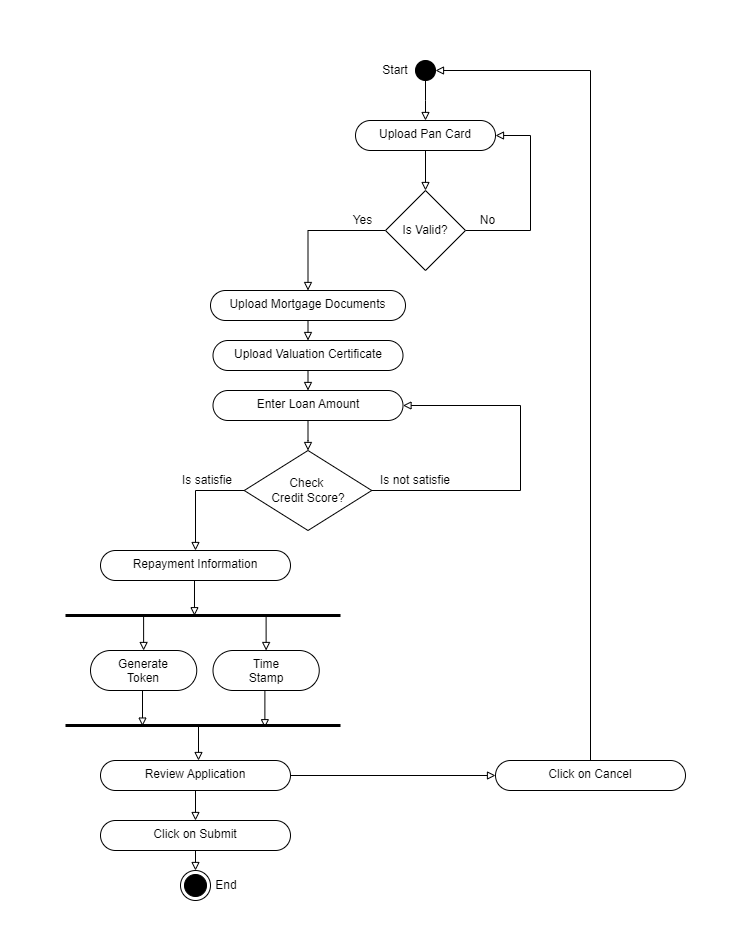

The diagram above was exported from draw.io. Its source (the exported page's mxGraphModel, read from the mxfile embedded in the PNG):
<mxGraphModel dx="1050" dy="621" grid="1" gridSize="10" guides="1" tooltips="1" connect="1" arrows="1" fold="1" page="1" pageScale="1" pageWidth="750" pageHeight="950" math="0" shadow="0">
  <root>
    <mxCell id="0" />
    <mxCell id="1" parent="0" />
    <mxCell id="Rh9CGznedd6ik9ucD9in-6" value="" style="edgeStyle=orthogonalEdgeStyle;rounded=0;orthogonalLoop=1;jettySize=auto;html=1;endArrow=block;endFill=0;" parent="1" source="Rh9CGznedd6ik9ucD9in-2" edge="1">
      <mxGeometry relative="1" as="geometry">
        <mxPoint x="425" y="120" as="targetPoint" />
      </mxGeometry>
    </mxCell>
    <mxCell id="Rh9CGznedd6ik9ucD9in-2" value="" style="ellipse;fillColor=strokeColor;html=1;" parent="1" vertex="1">
      <mxGeometry x="415" y="60" width="20" height="20" as="geometry" />
    </mxCell>
    <mxCell id="Rh9CGznedd6ik9ucD9in-13" style="edgeStyle=orthogonalEdgeStyle;rounded=0;orthogonalLoop=1;jettySize=auto;html=1;exitX=0.5;exitY=1;exitDx=0;exitDy=0;entryX=0.5;entryY=0;entryDx=0;entryDy=0;endArrow=block;endFill=0;" parent="1" source="Rh9CGznedd6ik9ucD9in-7" target="Rh9CGznedd6ik9ucD9in-12" edge="1">
      <mxGeometry relative="1" as="geometry" />
    </mxCell>
    <mxCell id="Rh9CGznedd6ik9ucD9in-7" value="Upload Pan Card" style="html=1;align=center;verticalAlign=top;rounded=1;absoluteArcSize=1;arcSize=52;dashed=0;whiteSpace=wrap;" parent="1" vertex="1">
      <mxGeometry x="355" y="120" width="140" height="30" as="geometry" />
    </mxCell>
    <mxCell id="Rh9CGznedd6ik9ucD9in-17" style="edgeStyle=orthogonalEdgeStyle;rounded=0;orthogonalLoop=1;jettySize=auto;html=1;exitX=1;exitY=0.5;exitDx=0;exitDy=0;entryX=1;entryY=0.5;entryDx=0;entryDy=0;jumpStyle=none;endArrow=block;endFill=0;" parent="1" source="Rh9CGznedd6ik9ucD9in-12" target="Rh9CGznedd6ik9ucD9in-7" edge="1">
      <mxGeometry relative="1" as="geometry">
        <Array as="points">
          <mxPoint x="530" y="230" />
          <mxPoint x="530" y="135" />
        </Array>
      </mxGeometry>
    </mxCell>
    <mxCell id="Rh9CGznedd6ik9ucD9in-29" style="edgeStyle=orthogonalEdgeStyle;rounded=0;orthogonalLoop=1;jettySize=auto;html=1;exitX=0;exitY=0.5;exitDx=0;exitDy=0;entryX=0.5;entryY=0;entryDx=0;entryDy=0;endArrow=block;endFill=0;" parent="1" source="Rh9CGznedd6ik9ucD9in-12" target="Rh9CGznedd6ik9ucD9in-21" edge="1">
      <mxGeometry relative="1" as="geometry" />
    </mxCell>
    <mxCell id="Rh9CGznedd6ik9ucD9in-12" value="Is Valid?" style="rhombus;whiteSpace=wrap;html=1;" parent="1" vertex="1">
      <mxGeometry x="385" y="190" width="80" height="80" as="geometry" />
    </mxCell>
    <mxCell id="Rh9CGznedd6ik9ucD9in-19" value="No" style="text;html=1;align=center;verticalAlign=middle;whiteSpace=wrap;rounded=0;" parent="1" vertex="1">
      <mxGeometry x="465" y="210" width="45" height="20" as="geometry" />
    </mxCell>
    <mxCell id="Rh9CGznedd6ik9ucD9in-20" value="Start" style="text;html=1;align=center;verticalAlign=middle;whiteSpace=wrap;rounded=0;" parent="1" vertex="1">
      <mxGeometry x="365" y="55" width="60" height="30" as="geometry" />
    </mxCell>
    <mxCell id="Rh9CGznedd6ik9ucD9in-30" style="edgeStyle=orthogonalEdgeStyle;rounded=0;orthogonalLoop=1;jettySize=auto;html=1;exitX=0.5;exitY=1;exitDx=0;exitDy=0;entryX=0.5;entryY=0;entryDx=0;entryDy=0;endArrow=block;endFill=0;" parent="1" source="Rh9CGznedd6ik9ucD9in-21" target="Rh9CGznedd6ik9ucD9in-23" edge="1">
      <mxGeometry relative="1" as="geometry" />
    </mxCell>
    <mxCell id="Rh9CGznedd6ik9ucD9in-21" value="Upload Mortgage Documents" style="html=1;align=center;verticalAlign=top;rounded=1;absoluteArcSize=1;arcSize=52;dashed=0;whiteSpace=wrap;" parent="1" vertex="1">
      <mxGeometry x="210" y="290" width="195" height="30" as="geometry" />
    </mxCell>
    <mxCell id="Rh9CGznedd6ik9ucD9in-32" style="edgeStyle=orthogonalEdgeStyle;rounded=0;orthogonalLoop=1;jettySize=auto;html=1;exitX=0.5;exitY=1;exitDx=0;exitDy=0;entryX=0.5;entryY=0;entryDx=0;entryDy=0;endArrow=block;endFill=0;" parent="1" source="Rh9CGznedd6ik9ucD9in-23" target="Rh9CGznedd6ik9ucD9in-31" edge="1">
      <mxGeometry relative="1" as="geometry" />
    </mxCell>
    <mxCell id="Rh9CGznedd6ik9ucD9in-23" value="Upload Valuation Certificate" style="html=1;align=center;verticalAlign=top;rounded=1;absoluteArcSize=1;arcSize=52;dashed=0;whiteSpace=wrap;" parent="1" vertex="1">
      <mxGeometry x="212.5" y="340" width="190" height="30" as="geometry" />
    </mxCell>
    <mxCell id="Rh9CGznedd6ik9ucD9in-25" value="Yes" style="text;html=1;align=center;verticalAlign=middle;whiteSpace=wrap;rounded=0;" parent="1" vertex="1">
      <mxGeometry x="340" y="210" width="45" height="20" as="geometry" />
    </mxCell>
    <mxCell id="Rh9CGznedd6ik9ucD9in-34" style="edgeStyle=orthogonalEdgeStyle;rounded=0;orthogonalLoop=1;jettySize=auto;html=1;exitX=0.5;exitY=1;exitDx=0;exitDy=0;entryX=0.5;entryY=0;entryDx=0;entryDy=0;endArrow=block;endFill=0;" parent="1" source="Rh9CGznedd6ik9ucD9in-31" target="Rh9CGznedd6ik9ucD9in-33" edge="1">
      <mxGeometry relative="1" as="geometry">
        <Array as="points">
          <mxPoint x="308" y="440" />
          <mxPoint x="308" y="440" />
        </Array>
      </mxGeometry>
    </mxCell>
    <mxCell id="Rh9CGznedd6ik9ucD9in-31" value="Enter Loan Amount" style="html=1;align=center;verticalAlign=top;rounded=1;absoluteArcSize=1;arcSize=52;dashed=0;whiteSpace=wrap;" parent="1" vertex="1">
      <mxGeometry x="212.5" y="390" width="190" height="30" as="geometry" />
    </mxCell>
    <mxCell id="Rh9CGznedd6ik9ucD9in-35" style="edgeStyle=orthogonalEdgeStyle;rounded=0;orthogonalLoop=1;jettySize=auto;html=1;exitX=1;exitY=0.5;exitDx=0;exitDy=0;entryX=1;entryY=0.5;entryDx=0;entryDy=0;endArrow=block;endFill=0;" parent="1" source="Rh9CGznedd6ik9ucD9in-33" target="Rh9CGznedd6ik9ucD9in-31" edge="1">
      <mxGeometry relative="1" as="geometry">
        <Array as="points">
          <mxPoint x="520" y="490" />
          <mxPoint x="520" y="405" />
        </Array>
      </mxGeometry>
    </mxCell>
    <mxCell id="Rh9CGznedd6ik9ucD9in-38" style="edgeStyle=orthogonalEdgeStyle;rounded=0;orthogonalLoop=1;jettySize=auto;html=1;exitX=0;exitY=0.5;exitDx=0;exitDy=0;endArrow=block;endFill=0;" parent="1" source="Rh9CGznedd6ik9ucD9in-33" target="Rh9CGznedd6ik9ucD9in-37" edge="1">
      <mxGeometry relative="1" as="geometry" />
    </mxCell>
    <mxCell id="Rh9CGznedd6ik9ucD9in-33" value="&lt;div&gt;Check&amp;nbsp;&lt;/div&gt;&lt;div&gt;Credit&amp;nbsp;&lt;span style=&quot;background-color: initial;&quot;&gt;Score?&lt;/span&gt;&lt;/div&gt;" style="rhombus;whiteSpace=wrap;html=1;" parent="1" vertex="1">
      <mxGeometry x="243.75" y="450" width="127.5" height="80" as="geometry" />
    </mxCell>
    <mxCell id="Rh9CGznedd6ik9ucD9in-36" value="Is not satisfie" style="text;html=1;align=center;verticalAlign=middle;whiteSpace=wrap;rounded=0;" parent="1" vertex="1">
      <mxGeometry x="370" y="470" width="90" height="20" as="geometry" />
    </mxCell>
    <mxCell id="Rh9CGznedd6ik9ucD9in-37" value="Repayment Information" style="html=1;align=center;verticalAlign=top;rounded=1;absoluteArcSize=1;arcSize=52;dashed=0;whiteSpace=wrap;" parent="1" vertex="1">
      <mxGeometry x="100" y="550" width="190" height="30" as="geometry" />
    </mxCell>
    <mxCell id="Rh9CGznedd6ik9ucD9in-39" value="Is satisfie" style="text;html=1;align=center;verticalAlign=middle;whiteSpace=wrap;rounded=0;" parent="1" vertex="1">
      <mxGeometry x="170" y="470" width="73.75" height="20" as="geometry" />
    </mxCell>
    <mxCell id="Rh9CGznedd6ik9ucD9in-52" style="edgeStyle=orthogonalEdgeStyle;rounded=0;orthogonalLoop=1;jettySize=auto;html=1;exitX=0.75;exitY=0.5;exitDx=0;exitDy=0;exitPerimeter=0;entryX=0.5;entryY=0;entryDx=0;entryDy=0;endArrow=block;endFill=0;" parent="1" source="Rh9CGznedd6ik9ucD9in-44" target="Rh9CGznedd6ik9ucD9in-48" edge="1">
      <mxGeometry relative="1" as="geometry" />
    </mxCell>
    <mxCell id="Rh9CGznedd6ik9ucD9in-63" style="edgeStyle=orthogonalEdgeStyle;rounded=0;orthogonalLoop=1;jettySize=auto;html=1;exitX=0.25;exitY=0.5;exitDx=0;exitDy=0;exitPerimeter=0;entryX=0.5;entryY=0;entryDx=0;entryDy=0;endArrow=block;endFill=0;" parent="1" source="Rh9CGznedd6ik9ucD9in-44" target="Rh9CGznedd6ik9ucD9in-47" edge="1">
      <mxGeometry relative="1" as="geometry" />
    </mxCell>
    <mxCell id="Rh9CGznedd6ik9ucD9in-44" value="" style="shape=line;html=1;strokeWidth=3;strokeColor=#000000;" parent="1" vertex="1">
      <mxGeometry x="65" y="610" width="275" height="10" as="geometry" />
    </mxCell>
    <mxCell id="Rh9CGznedd6ik9ucD9in-47" value="Generate&lt;div&gt;Token&lt;/div&gt;" style="html=1;align=center;verticalAlign=top;rounded=1;absoluteArcSize=1;arcSize=52;dashed=0;whiteSpace=wrap;" parent="1" vertex="1">
      <mxGeometry x="90" y="650" width="106.25" height="40" as="geometry" />
    </mxCell>
    <mxCell id="Rh9CGznedd6ik9ucD9in-48" value="Time&lt;div&gt;Stamp&lt;/div&gt;" style="html=1;align=center;verticalAlign=top;rounded=1;absoluteArcSize=1;arcSize=52;dashed=0;whiteSpace=wrap;" parent="1" vertex="1">
      <mxGeometry x="212.5" y="650" width="106.25" height="40" as="geometry" />
    </mxCell>
    <mxCell id="Rh9CGznedd6ik9ucD9in-53" value="" style="shape=line;html=1;strokeWidth=3;strokeColor=#000000;" parent="1" vertex="1">
      <mxGeometry x="65" y="720" width="275" height="10" as="geometry" />
    </mxCell>
    <mxCell id="Rh9CGznedd6ik9ucD9in-76" value="" style="edgeStyle=orthogonalEdgeStyle;rounded=0;orthogonalLoop=1;jettySize=auto;html=1;endArrow=block;endFill=0;" parent="1" source="Rh9CGznedd6ik9ucD9in-66" target="Rh9CGznedd6ik9ucD9in-74" edge="1">
      <mxGeometry relative="1" as="geometry" />
    </mxCell>
    <mxCell id="Rh9CGznedd6ik9ucD9in-77" style="edgeStyle=orthogonalEdgeStyle;rounded=0;orthogonalLoop=1;jettySize=auto;html=1;exitX=1;exitY=0.5;exitDx=0;exitDy=0;entryX=0;entryY=0.5;entryDx=0;entryDy=0;endArrow=block;endFill=0;" parent="1" source="Rh9CGznedd6ik9ucD9in-66" target="Rh9CGznedd6ik9ucD9in-75" edge="1">
      <mxGeometry relative="1" as="geometry" />
    </mxCell>
    <mxCell id="Rh9CGznedd6ik9ucD9in-66" value="Review Application" style="html=1;align=center;verticalAlign=top;rounded=1;absoluteArcSize=1;arcSize=52;dashed=0;whiteSpace=wrap;" parent="1" vertex="1">
      <mxGeometry x="100" y="760" width="190" height="30" as="geometry" />
    </mxCell>
    <mxCell id="Rh9CGznedd6ik9ucD9in-67" style="edgeStyle=orthogonalEdgeStyle;rounded=0;orthogonalLoop=1;jettySize=auto;html=1;exitX=0.511;exitY=0.48;exitDx=0;exitDy=0;endArrow=block;endFill=0;exitPerimeter=0;" parent="1" source="Rh9CGznedd6ik9ucD9in-53" edge="1">
      <mxGeometry relative="1" as="geometry">
        <mxPoint x="198" y="760" as="targetPoint" />
      </mxGeometry>
    </mxCell>
    <mxCell id="Rh9CGznedd6ik9ucD9in-71" style="edgeStyle=orthogonalEdgeStyle;rounded=0;orthogonalLoop=1;jettySize=auto;html=1;exitX=0.5;exitY=1;exitDx=0;exitDy=0;entryX=0.28;entryY=0.56;entryDx=0;entryDy=0;entryPerimeter=0;endArrow=block;endFill=0;" parent="1" source="Rh9CGznedd6ik9ucD9in-47" target="Rh9CGznedd6ik9ucD9in-53" edge="1">
      <mxGeometry relative="1" as="geometry" />
    </mxCell>
    <mxCell id="Rh9CGznedd6ik9ucD9in-72" style="edgeStyle=orthogonalEdgeStyle;rounded=0;orthogonalLoop=1;jettySize=auto;html=1;exitX=0.5;exitY=1;exitDx=0;exitDy=0;entryX=0.725;entryY=0.72;entryDx=0;entryDy=0;entryPerimeter=0;endArrow=block;endFill=0;" parent="1" source="Rh9CGznedd6ik9ucD9in-48" target="Rh9CGznedd6ik9ucD9in-53" edge="1">
      <mxGeometry relative="1" as="geometry" />
    </mxCell>
    <mxCell id="Rh9CGznedd6ik9ucD9in-73" style="edgeStyle=orthogonalEdgeStyle;rounded=0;orthogonalLoop=1;jettySize=auto;html=1;exitX=0.5;exitY=1;exitDx=0;exitDy=0;entryX=0.469;entryY=0.52;entryDx=0;entryDy=0;entryPerimeter=0;endArrow=block;endFill=0;" parent="1" source="Rh9CGznedd6ik9ucD9in-37" target="Rh9CGznedd6ik9ucD9in-44" edge="1">
      <mxGeometry relative="1" as="geometry" />
    </mxCell>
    <mxCell id="Rh9CGznedd6ik9ucD9in-80" style="edgeStyle=orthogonalEdgeStyle;rounded=0;orthogonalLoop=1;jettySize=auto;html=1;exitX=0.5;exitY=1;exitDx=0;exitDy=0;entryX=0.5;entryY=0;entryDx=0;entryDy=0;endArrow=block;endFill=0;" parent="1" source="Rh9CGznedd6ik9ucD9in-74" target="Rh9CGznedd6ik9ucD9in-79" edge="1">
      <mxGeometry relative="1" as="geometry" />
    </mxCell>
    <mxCell id="Rh9CGznedd6ik9ucD9in-74" value="Click on Submit" style="html=1;align=center;verticalAlign=top;rounded=1;absoluteArcSize=1;arcSize=52;dashed=0;whiteSpace=wrap;" parent="1" vertex="1">
      <mxGeometry x="100" y="820" width="190" height="30" as="geometry" />
    </mxCell>
    <mxCell id="Rh9CGznedd6ik9ucD9in-78" style="edgeStyle=orthogonalEdgeStyle;rounded=0;orthogonalLoop=1;jettySize=auto;html=1;exitX=0.5;exitY=0;exitDx=0;exitDy=0;entryX=1;entryY=0.5;entryDx=0;entryDy=0;endArrow=block;endFill=0;" parent="1" source="Rh9CGznedd6ik9ucD9in-75" target="Rh9CGznedd6ik9ucD9in-2" edge="1">
      <mxGeometry relative="1" as="geometry">
        <mxPoint x="640" y="390" as="targetPoint" />
      </mxGeometry>
    </mxCell>
    <mxCell id="Rh9CGznedd6ik9ucD9in-75" value="Click on Cancel" style="html=1;align=center;verticalAlign=top;rounded=1;absoluteArcSize=1;arcSize=52;dashed=0;whiteSpace=wrap;" parent="1" vertex="1">
      <mxGeometry x="495" y="760" width="190" height="30" as="geometry" />
    </mxCell>
    <mxCell id="Rh9CGznedd6ik9ucD9in-79" value="" style="ellipse;html=1;shape=endState;fillColor=strokeColor;" parent="1" vertex="1">
      <mxGeometry x="180" y="870" width="30" height="30" as="geometry" />
    </mxCell>
    <mxCell id="Rh9CGznedd6ik9ucD9in-81" value="End" style="text;html=1;align=center;verticalAlign=middle;whiteSpace=wrap;rounded=0;" parent="1" vertex="1">
      <mxGeometry x="196.25" y="870" width="60" height="30" as="geometry" />
    </mxCell>
  </root>
</mxGraphModel>